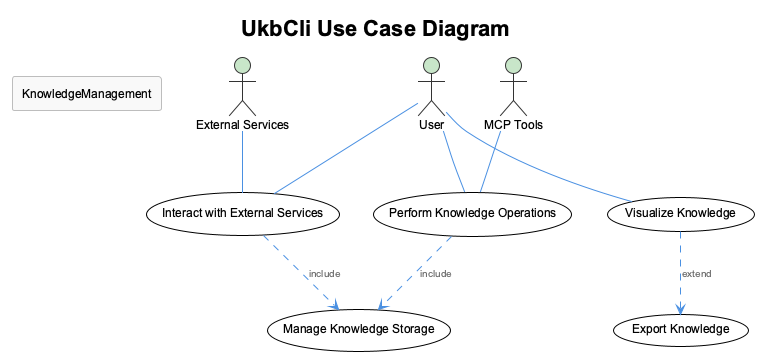

The diagram above was rendered by PlantUML. Its source (embedded in the PNG):
@startuml
!include /Users/q284340/Agentic/coding/docs/puml/_standard-style.puml

title UkbCli Use Case Diagram

actor ExternalServices as "External Services"
actor User as "User"
actor MCPTools as "MCP Tools"

usecase "Interact with External Services" as (InteractWithExternalServices)
usecase "Perform Knowledge Operations" as (PerformKnowledgeOperations)
usecase "Visualize Knowledge" as (VisualizeKnowledge)
usecase "Manage Knowledge Storage" as (ManageKnowledgeStorage)
usecase "Export Knowledge" as (ExportKnowledge)

rectangle KnowledgeManagement {
  usecase "Manage Knowledge Storage" as (ManageKnowledgeStorage)
  usecase "Export Knowledge" as (ExportKnowledge)
}

User -- (InteractWithExternalServices)
User -- (PerformKnowledgeOperations)
User -- (VisualizeKnowledge)

ExternalServices -- (InteractWithExternalServices)

MCPTools -- (PerformKnowledgeOperations)

(InteractWithExternalServices) ..> (ManageKnowledgeStorage) : include
(PerformKnowledgeOperations) ..> (ManageKnowledgeStorage) : include
(VisualizeKnowledge) ..> (ExportKnowledge) : extend

@enduml